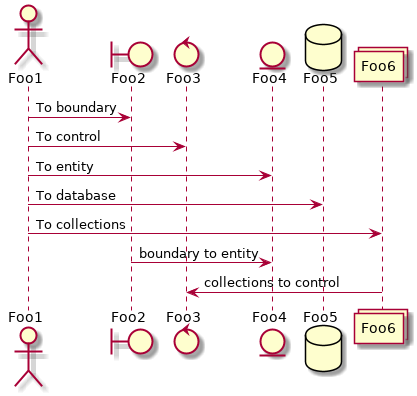

The diagram above was rendered by PlantUML. Its source (embedded in the PNG):
@startuml

actor Foo1
boundary Foo2
control Foo3
entity Foo4
database Foo5
collections Foo6

Foo1 -> Foo2 : To boundary
Foo1 -> Foo3 : To control
Foo1 -> Foo4 : To entity
Foo1 -> Foo5 : To database
Foo1 -> Foo6 : To collections

Foo2 -> Foo4 : boundary to entity
Foo6 -> Foo3 : collections to control
@enduml